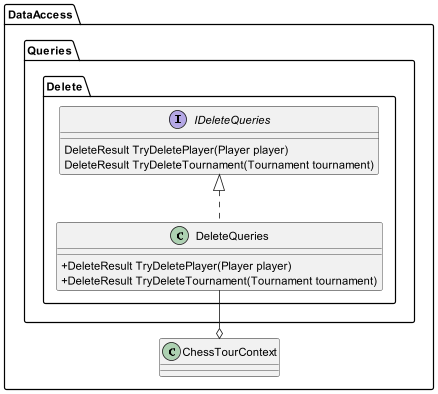

The diagram above was rendered by PlantUML. Its source (embedded in the PNG):
@startuml data_access_delete

skinparam classAttributeIconSize 0

package DataAccess{
package Queries{
package Delete {

  interface IDeleteQueries {
        DeleteResult TryDeletePlayer(Player player)
        DeleteResult TryDeleteTournament(Tournament tournament)
  }

    class DeleteQueries implements IDeleteQueries {
            + DeleteResult TryDeletePlayer(Player player)
            + DeleteResult TryDeleteTournament(Tournament tournament)
    }

  DeleteQueries --o DataAccess.ChessTourContext
}

@enduml